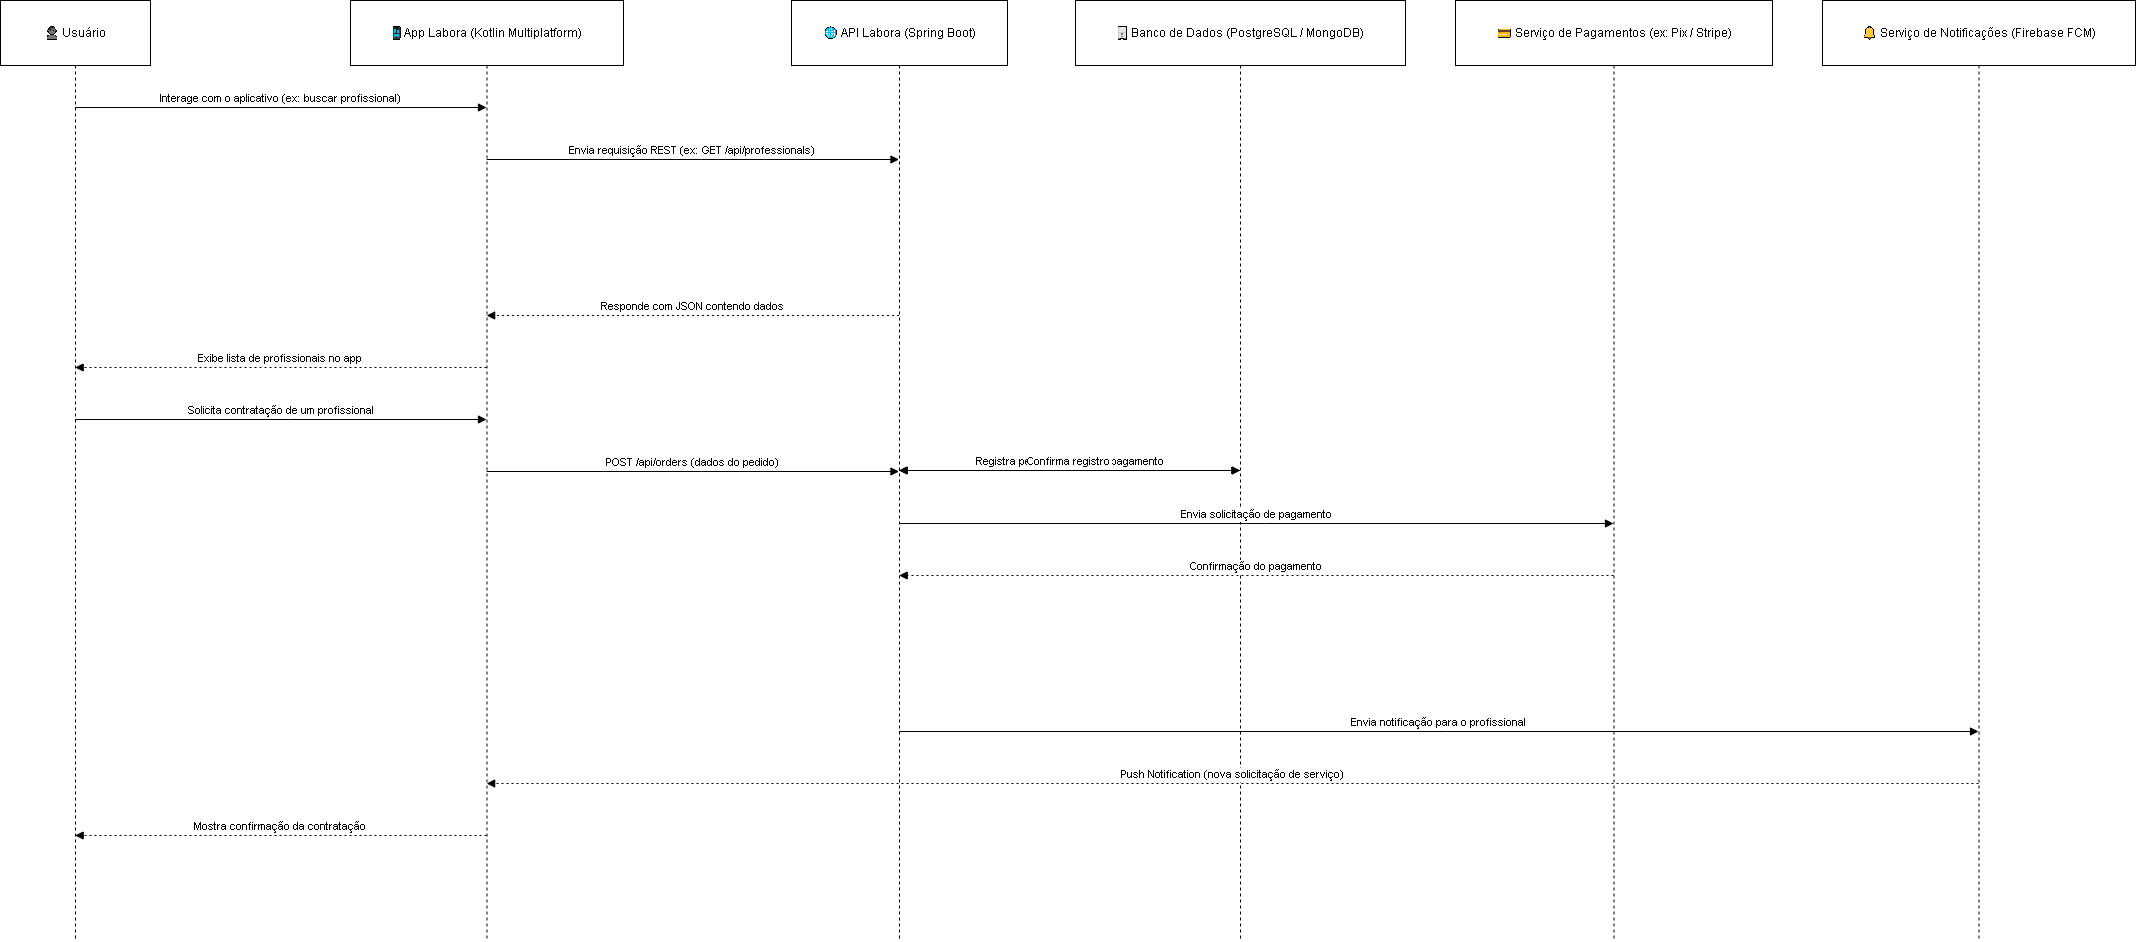

The diagram above was exported from draw.io. Its source (the exported page's mxGraphModel, read from the mxfile embedded in the PNG):
<mxGraphModel dx="1188" dy="708" grid="1" gridSize="10" guides="1" tooltips="1" connect="1" arrows="1" fold="1" page="1" pageScale="1" pageWidth="827" pageHeight="1169" math="0" shadow="0">
  <root>
    <mxCell id="0" />
    <mxCell id="1" parent="0" />
    <mxCell id="LvddemfDoEyL1BYsRa4A-1" value="👤 Usuário" style="shape=umlLifeline;perimeter=lifelinePerimeter;whiteSpace=wrap;container=1;dropTarget=0;collapsible=0;recursiveResize=0;outlineConnect=0;portConstraint=eastwest;newEdgeStyle={&quot;edgeStyle&quot;:&quot;elbowEdgeStyle&quot;,&quot;elbow&quot;:&quot;vertical&quot;,&quot;curved&quot;:0,&quot;rounded&quot;:0};size=65;" vertex="1" parent="1">
      <mxGeometry x="20" y="20" width="150" height="940" as="geometry" />
    </mxCell>
    <mxCell id="LvddemfDoEyL1BYsRa4A-2" value="📱 App Labora (Kotlin Multiplatform)" style="shape=umlLifeline;perimeter=lifelinePerimeter;whiteSpace=wrap;container=1;dropTarget=0;collapsible=0;recursiveResize=0;outlineConnect=0;portConstraint=eastwest;newEdgeStyle={&quot;edgeStyle&quot;:&quot;elbowEdgeStyle&quot;,&quot;elbow&quot;:&quot;vertical&quot;,&quot;curved&quot;:0,&quot;rounded&quot;:0};size=65;" vertex="1" parent="1">
      <mxGeometry x="370" y="20" width="273" height="940" as="geometry" />
    </mxCell>
    <mxCell id="LvddemfDoEyL1BYsRa4A-3" value="🌐 API Labora (Spring Boot)" style="shape=umlLifeline;perimeter=lifelinePerimeter;whiteSpace=wrap;container=1;dropTarget=0;collapsible=0;recursiveResize=0;outlineConnect=0;portConstraint=eastwest;newEdgeStyle={&quot;edgeStyle&quot;:&quot;elbowEdgeStyle&quot;,&quot;elbow&quot;:&quot;vertical&quot;,&quot;curved&quot;:0,&quot;rounded&quot;:0};size=65;" vertex="1" parent="1">
      <mxGeometry x="811" y="20" width="216" height="940" as="geometry" />
    </mxCell>
    <mxCell id="LvddemfDoEyL1BYsRa4A-4" value="🗄 Banco de Dados (PostgreSQL / MongoDB)" style="shape=umlLifeline;perimeter=lifelinePerimeter;whiteSpace=wrap;container=1;dropTarget=0;collapsible=0;recursiveResize=0;outlineConnect=0;portConstraint=eastwest;newEdgeStyle={&quot;edgeStyle&quot;:&quot;elbowEdgeStyle&quot;,&quot;elbow&quot;:&quot;vertical&quot;,&quot;curved&quot;:0,&quot;rounded&quot;:0};size=65;" vertex="1" parent="1">
      <mxGeometry x="1095" y="20" width="330" height="940" as="geometry" />
    </mxCell>
    <mxCell id="LvddemfDoEyL1BYsRa4A-5" value="💳 Serviço de Pagamentos (ex: Pix / Stripe)" style="shape=umlLifeline;perimeter=lifelinePerimeter;whiteSpace=wrap;container=1;dropTarget=0;collapsible=0;recursiveResize=0;outlineConnect=0;portConstraint=eastwest;newEdgeStyle={&quot;edgeStyle&quot;:&quot;elbowEdgeStyle&quot;,&quot;elbow&quot;:&quot;vertical&quot;,&quot;curved&quot;:0,&quot;rounded&quot;:0};size=65;" vertex="1" parent="1">
      <mxGeometry x="1475" y="20" width="317" height="940" as="geometry" />
    </mxCell>
    <mxCell id="LvddemfDoEyL1BYsRa4A-6" value="🔔 Serviço de Notificações (Firebase FCM)" style="shape=umlLifeline;perimeter=lifelinePerimeter;whiteSpace=wrap;container=1;dropTarget=0;collapsible=0;recursiveResize=0;outlineConnect=0;portConstraint=eastwest;newEdgeStyle={&quot;edgeStyle&quot;:&quot;elbowEdgeStyle&quot;,&quot;elbow&quot;:&quot;vertical&quot;,&quot;curved&quot;:0,&quot;rounded&quot;:0};size=65;" vertex="1" parent="1">
      <mxGeometry x="1842" y="20" width="313" height="940" as="geometry" />
    </mxCell>
    <mxCell id="LvddemfDoEyL1BYsRa4A-7" value="Interage com o aplicativo (ex: buscar profissional)" style="verticalAlign=bottom;edgeStyle=elbowEdgeStyle;elbow=vertical;curved=0;rounded=0;endArrow=block;" edge="1" parent="1" source="LvddemfDoEyL1BYsRa4A-1" target="LvddemfDoEyL1BYsRa4A-2">
      <mxGeometry relative="1" as="geometry">
        <Array as="points">
          <mxPoint x="309" y="127" />
        </Array>
      </mxGeometry>
    </mxCell>
    <mxCell id="LvddemfDoEyL1BYsRa4A-8" value="Envia requisição REST (ex: GET /api/professionals)" style="verticalAlign=bottom;edgeStyle=elbowEdgeStyle;elbow=vertical;curved=0;rounded=0;endArrow=block;" edge="1" parent="1" source="LvddemfDoEyL1BYsRa4A-2" target="LvddemfDoEyL1BYsRa4A-3">
      <mxGeometry relative="1" as="geometry">
        <Array as="points">
          <mxPoint x="721" y="179" />
        </Array>
      </mxGeometry>
    </mxCell>
    <mxCell id="LvddemfDoEyL1BYsRa4A-9" value="Consulta dados dos profissionais" style="verticalAlign=bottom;edgeStyle=elbowEdgeStyle;elbow=vertical;curved=0;rounded=0;endArrow=block;" edge="1" parent="1" source="LvddemfDoEyL1BYsRa4A-3" target="LvddemfDoEyL1BYsRa4A-4">
      <mxGeometry relative="1" as="geometry">
        <Array as="points">
          <mxPoint x="1098" y="231" />
        </Array>
      </mxGeometry>
    </mxCell>
    <mxCell id="LvddemfDoEyL1BYsRa4A-10" value="Retorna lista de profissionais" style="verticalAlign=bottom;edgeStyle=elbowEdgeStyle;elbow=vertical;curved=0;rounded=0;dashed=1;dashPattern=2 3;endArrow=block;" edge="1" parent="1" source="LvddemfDoEyL1BYsRa4A-4" target="LvddemfDoEyL1BYsRa4A-3">
      <mxGeometry relative="1" as="geometry">
        <Array as="points">
          <mxPoint x="1101" y="283" />
        </Array>
      </mxGeometry>
    </mxCell>
    <mxCell id="LvddemfDoEyL1BYsRa4A-11" value="Responde com JSON contendo dados" style="verticalAlign=bottom;edgeStyle=elbowEdgeStyle;elbow=vertical;curved=0;rounded=0;dashed=1;dashPattern=2 3;endArrow=block;" edge="1" parent="1" source="LvddemfDoEyL1BYsRa4A-3" target="LvddemfDoEyL1BYsRa4A-2">
      <mxGeometry relative="1" as="geometry">
        <Array as="points">
          <mxPoint x="724" y="335" />
        </Array>
      </mxGeometry>
    </mxCell>
    <mxCell id="LvddemfDoEyL1BYsRa4A-12" value="Exibe lista de profissionais no app" style="verticalAlign=bottom;edgeStyle=elbowEdgeStyle;elbow=vertical;curved=0;rounded=0;dashed=1;dashPattern=2 3;endArrow=block;" edge="1" parent="1" source="LvddemfDoEyL1BYsRa4A-2" target="LvddemfDoEyL1BYsRa4A-1">
      <mxGeometry relative="1" as="geometry">
        <Array as="points">
          <mxPoint x="312" y="387" />
        </Array>
      </mxGeometry>
    </mxCell>
    <mxCell id="LvddemfDoEyL1BYsRa4A-13" value="Solicita contratação de um profissional" style="verticalAlign=bottom;edgeStyle=elbowEdgeStyle;elbow=vertical;curved=0;rounded=0;endArrow=block;" edge="1" parent="1" source="LvddemfDoEyL1BYsRa4A-1" target="LvddemfDoEyL1BYsRa4A-2">
      <mxGeometry relative="1" as="geometry">
        <Array as="points">
          <mxPoint x="309" y="439" />
        </Array>
      </mxGeometry>
    </mxCell>
    <mxCell id="LvddemfDoEyL1BYsRa4A-14" value="POST /api/orders (dados do pedido)" style="verticalAlign=bottom;edgeStyle=elbowEdgeStyle;elbow=vertical;curved=0;rounded=0;endArrow=block;" edge="1" parent="1" source="LvddemfDoEyL1BYsRa4A-2" target="LvddemfDoEyL1BYsRa4A-3">
      <mxGeometry relative="1" as="geometry">
        <Array as="points">
          <mxPoint x="721" y="491" />
        </Array>
      </mxGeometry>
    </mxCell>
    <mxCell id="LvddemfDoEyL1BYsRa4A-15" value="Envia solicitação de pagamento" style="verticalAlign=bottom;edgeStyle=elbowEdgeStyle;elbow=vertical;curved=0;rounded=0;endArrow=block;" edge="1" parent="1" source="LvddemfDoEyL1BYsRa4A-3" target="LvddemfDoEyL1BYsRa4A-5">
      <mxGeometry relative="1" as="geometry">
        <Array as="points">
          <mxPoint x="1285" y="543" />
        </Array>
      </mxGeometry>
    </mxCell>
    <mxCell id="LvddemfDoEyL1BYsRa4A-16" value="Confirmação do pagamento" style="verticalAlign=bottom;edgeStyle=elbowEdgeStyle;elbow=vertical;curved=0;rounded=0;dashed=1;dashPattern=2 3;endArrow=block;" edge="1" parent="1" source="LvddemfDoEyL1BYsRa4A-5" target="LvddemfDoEyL1BYsRa4A-3">
      <mxGeometry relative="1" as="geometry">
        <Array as="points">
          <mxPoint x="1288" y="595" />
        </Array>
      </mxGeometry>
    </mxCell>
    <mxCell id="LvddemfDoEyL1BYsRa4A-17" value="Registra pedido e status do pagamento" style="verticalAlign=bottom;edgeStyle=elbowEdgeStyle;elbow=vertical;curved=0;rounded=0;endArrow=block;" edge="1" parent="1" source="LvddemfDoEyL1BYsRa4A-3" target="LvddemfDoEyL1BYsRa4A-4">
      <mxGeometry relative="1" as="geometry">
        <Array as="points">
          <mxPoint x="1098" y="647" />
        </Array>
      </mxGeometry>
    </mxCell>
    <mxCell id="LvddemfDoEyL1BYsRa4A-18" value="Confirma registro" style="verticalAlign=bottom;edgeStyle=elbowEdgeStyle;elbow=vertical;curved=0;rounded=0;dashed=1;dashPattern=2 3;endArrow=block;" edge="1" parent="1" source="LvddemfDoEyL1BYsRa4A-4" target="LvddemfDoEyL1BYsRa4A-3">
      <mxGeometry relative="1" as="geometry">
        <Array as="points">
          <mxPoint x="1101" y="699" />
        </Array>
      </mxGeometry>
    </mxCell>
    <mxCell id="LvddemfDoEyL1BYsRa4A-19" value="Envia notificação para o profissional" style="verticalAlign=bottom;edgeStyle=elbowEdgeStyle;elbow=vertical;curved=0;rounded=0;endArrow=block;" edge="1" parent="1" source="LvddemfDoEyL1BYsRa4A-3" target="LvddemfDoEyL1BYsRa4A-6">
      <mxGeometry relative="1" as="geometry">
        <Array as="points">
          <mxPoint x="1467" y="751" />
        </Array>
      </mxGeometry>
    </mxCell>
    <mxCell id="LvddemfDoEyL1BYsRa4A-20" value="Push Notification (nova solicitação de serviço)" style="verticalAlign=bottom;edgeStyle=elbowEdgeStyle;elbow=vertical;curved=0;rounded=0;dashed=1;dashPattern=2 3;endArrow=block;" edge="1" parent="1" source="LvddemfDoEyL1BYsRa4A-6" target="LvddemfDoEyL1BYsRa4A-2">
      <mxGeometry relative="1" as="geometry">
        <Array as="points">
          <mxPoint x="1264" y="803" />
        </Array>
      </mxGeometry>
    </mxCell>
    <mxCell id="LvddemfDoEyL1BYsRa4A-21" value="Mostra confirmação da contratação" style="verticalAlign=bottom;edgeStyle=elbowEdgeStyle;elbow=vertical;curved=0;rounded=0;dashed=1;dashPattern=2 3;endArrow=block;" edge="1" parent="1" source="LvddemfDoEyL1BYsRa4A-2" target="LvddemfDoEyL1BYsRa4A-1">
      <mxGeometry relative="1" as="geometry">
        <Array as="points">
          <mxPoint x="312" y="855" />
        </Array>
      </mxGeometry>
    </mxCell>
  </root>
</mxGraphModel>